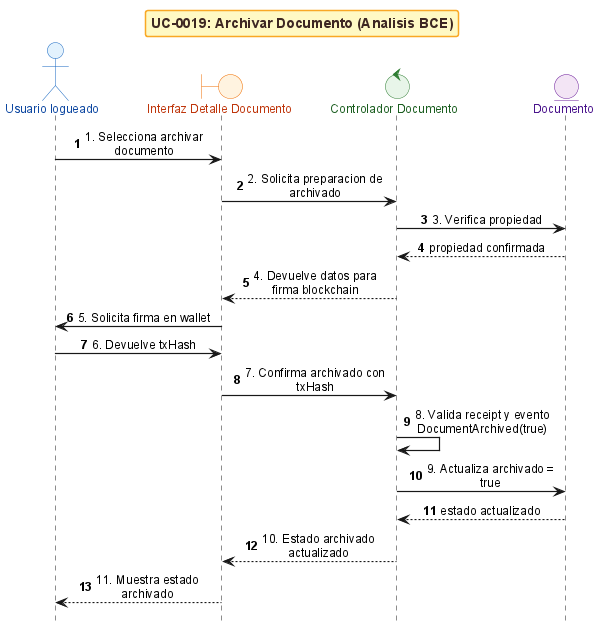

The diagram above was rendered by PlantUML. Its source (embedded in the PNG):
@startuml
!include _sequence-bce-style.puml

title UC-0019: Archivar Documento (Analisis BCE)

actor "Usuario logueado" as Actor
boundary "Interfaz Detalle Documento" as BB
control "Controlador Documento" as CD
entity "Documento" as ED

Actor -> BB : 1. Selecciona archivar documento
BB -> CD : 2. Solicita preparacion de archivado
CD -> ED : 3. Verifica propiedad
ED --> CD : propiedad confirmada
CD --> BB : 4. Devuelve datos para firma blockchain
BB -> Actor : 5. Solicita firma en wallet
Actor -> BB : 6. Devuelve txHash
BB -> CD : 7. Confirma archivado con txHash
CD -> CD : 8. Valida receipt y evento DocumentArchived(true)
CD -> ED : 9. Actualiza archivado = true
ED --> CD : estado actualizado
CD --> BB : 10. Estado archivado actualizado
BB --> Actor : 11. Muestra estado archivado

@enduml